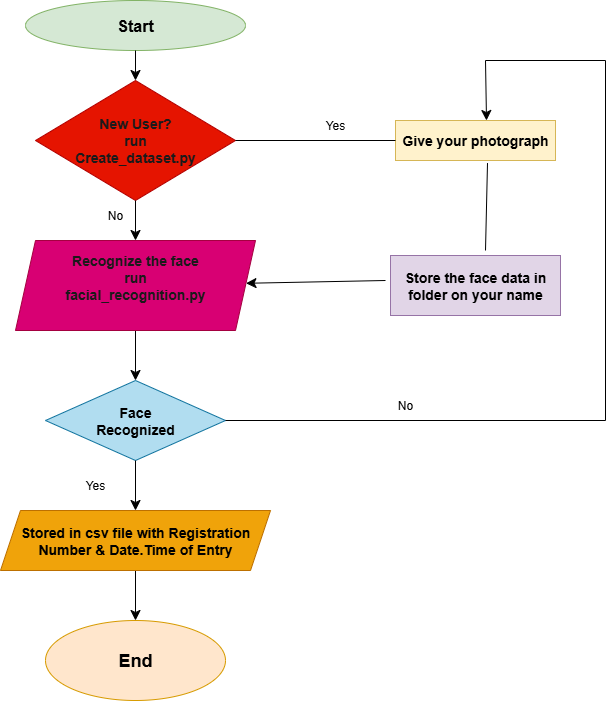

The diagram above was exported from draw.io. Its source (the exported page's mxGraphModel, read from the mxfile embedded in the PNG):
<mxGraphModel dx="2289" dy="1227" grid="1" gridSize="10" guides="1" tooltips="1" connect="1" arrows="1" fold="1" page="0" pageScale="1" pageWidth="850" pageHeight="1100" math="0" shadow="0">
  <root>
    <mxCell id="0" />
    <mxCell id="1" parent="0" />
    <mxCell id="QKVzhtl7Wa4ikE8ypWOi-1" value="Start" style="ellipse;whiteSpace=wrap;html=1;fillColor=#d5e8d4;strokeColor=#82b366;fontStyle=1;fontSize=16;" vertex="1" parent="1">
      <mxGeometry x="-420" y="-280" width="220" height="50" as="geometry" />
    </mxCell>
    <mxCell id="QKVzhtl7Wa4ikE8ypWOi-2" value="New User?&lt;div&gt;run&lt;/div&gt;&lt;div&gt;Create_dataset.py&lt;/div&gt;" style="rhombus;whiteSpace=wrap;html=1;fillColor=#e51400;strokeColor=#B20000;fontColor=#1A1A1A;fontSize=14;fontStyle=1" vertex="1" parent="1">
      <mxGeometry x="-410" y="-200" width="200" height="120" as="geometry" />
    </mxCell>
    <mxCell id="QKVzhtl7Wa4ikE8ypWOi-13" value="" style="edgeStyle=none;curved=1;rounded=0;orthogonalLoop=1;jettySize=auto;html=1;fontSize=12;startSize=8;endSize=8;" edge="1" parent="1" source="QKVzhtl7Wa4ikE8ypWOi-3" target="QKVzhtl7Wa4ikE8ypWOi-4">
      <mxGeometry relative="1" as="geometry" />
    </mxCell>
    <mxCell id="QKVzhtl7Wa4ikE8ypWOi-3" value="Recognize the face&lt;div&gt;run&lt;/div&gt;&lt;div&gt;facial_recognition.py&lt;br&gt;&lt;div&gt;&lt;br&gt;&lt;/div&gt;&lt;/div&gt;" style="shape=parallelogram;perimeter=parallelogramPerimeter;whiteSpace=wrap;html=1;fixedSize=1;fillColor=#d80073;fontColor=#1A1A1A;strokeColor=#A50040;fontStyle=1;fontSize=14;" vertex="1" parent="1">
      <mxGeometry x="-430" y="-40" width="240" height="90" as="geometry" />
    </mxCell>
    <mxCell id="QKVzhtl7Wa4ikE8ypWOi-4" value="Face&lt;div&gt;Recognized&lt;/div&gt;" style="rhombus;whiteSpace=wrap;html=1;fillColor=#b1ddf0;strokeColor=#10739e;fontStyle=1;fontSize=14;" vertex="1" parent="1">
      <mxGeometry x="-400" y="100" width="180" height="80" as="geometry" />
    </mxCell>
    <mxCell id="QKVzhtl7Wa4ikE8ypWOi-16" value="" style="edgeStyle=none;curved=1;rounded=0;orthogonalLoop=1;jettySize=auto;html=1;fontSize=12;startSize=8;endSize=8;" edge="1" parent="1" source="QKVzhtl7Wa4ikE8ypWOi-5" target="QKVzhtl7Wa4ikE8ypWOi-6">
      <mxGeometry relative="1" as="geometry" />
    </mxCell>
    <mxCell id="QKVzhtl7Wa4ikE8ypWOi-5" value="Stored in csv file with Registration Number &amp;amp; Date.Time of Entry" style="shape=parallelogram;perimeter=parallelogramPerimeter;whiteSpace=wrap;html=1;fixedSize=1;fillColor=#f0a30a;strokeColor=#BD7000;fontColor=#000000;fontSize=14;fontStyle=1" vertex="1" parent="1">
      <mxGeometry x="-445" y="230" width="270" height="60" as="geometry" />
    </mxCell>
    <mxCell id="QKVzhtl7Wa4ikE8ypWOi-6" value="End" style="ellipse;whiteSpace=wrap;html=1;fillColor=#ffe6cc;strokeColor=#d79b00;fontSize=18;fontStyle=1" vertex="1" parent="1">
      <mxGeometry x="-400" y="340" width="180" height="80" as="geometry" />
    </mxCell>
    <mxCell id="QKVzhtl7Wa4ikE8ypWOi-7" value="Give your photograph" style="rounded=0;whiteSpace=wrap;html=1;fillColor=#fff2cc;strokeColor=#d6b656;fontSize=14;fontStyle=1" vertex="1" parent="1">
      <mxGeometry x="-50" y="-160" width="160" height="40" as="geometry" />
    </mxCell>
    <mxCell id="QKVzhtl7Wa4ikE8ypWOi-8" value="Store the face data in folder on your name" style="rounded=0;whiteSpace=wrap;html=1;fillColor=#e1d5e7;strokeColor=#9673a6;fontSize=14;fontStyle=1" vertex="1" parent="1">
      <mxGeometry x="-55" y="-25" width="170" height="60" as="geometry" />
    </mxCell>
    <mxCell id="QKVzhtl7Wa4ikE8ypWOi-18" value="" style="endArrow=classic;html=1;rounded=0;fontSize=12;startSize=8;endSize=8;curved=1;exitX=0.5;exitY=1;exitDx=0;exitDy=0;entryX=0.5;entryY=0;entryDx=0;entryDy=0;" edge="1" parent="1" source="QKVzhtl7Wa4ikE8ypWOi-4" target="QKVzhtl7Wa4ikE8ypWOi-5">
      <mxGeometry width="50" height="50" relative="1" as="geometry">
        <mxPoint x="-290" y="150" as="sourcePoint" />
        <mxPoint x="-240" y="100" as="targetPoint" />
      </mxGeometry>
    </mxCell>
    <mxCell id="QKVzhtl7Wa4ikE8ypWOi-19" value="" style="endArrow=none;html=1;rounded=0;fontSize=12;startSize=8;endSize=8;curved=1;entryX=0;entryY=0.5;entryDx=0;entryDy=0;exitX=1;exitY=0.5;exitDx=0;exitDy=0;" edge="1" parent="1" source="QKVzhtl7Wa4ikE8ypWOi-2" target="QKVzhtl7Wa4ikE8ypWOi-7">
      <mxGeometry width="50" height="50" relative="1" as="geometry">
        <mxPoint x="-200" y="-150" as="sourcePoint" />
        <mxPoint x="-150" y="-200" as="targetPoint" />
      </mxGeometry>
    </mxCell>
    <mxCell id="QKVzhtl7Wa4ikE8ypWOi-20" value="" style="endArrow=none;html=1;rounded=0;fontSize=12;startSize=8;endSize=8;curved=1;exitX=0.575;exitY=1.064;exitDx=0;exitDy=0;exitPerimeter=0;" edge="1" parent="1" source="QKVzhtl7Wa4ikE8ypWOi-7">
      <mxGeometry width="50" height="50" relative="1" as="geometry">
        <mxPoint x="-20" y="50" as="sourcePoint" />
        <mxPoint x="40" y="-30" as="targetPoint" />
        <Array as="points" />
      </mxGeometry>
    </mxCell>
    <mxCell id="QKVzhtl7Wa4ikE8ypWOi-22" value="" style="endArrow=none;html=1;rounded=0;fontSize=12;startSize=8;endSize=8;curved=1;exitX=1;exitY=0.5;exitDx=0;exitDy=0;" edge="1" parent="1" source="QKVzhtl7Wa4ikE8ypWOi-4">
      <mxGeometry width="50" height="50" relative="1" as="geometry">
        <mxPoint x="-120" y="80" as="sourcePoint" />
        <mxPoint x="160" y="140" as="targetPoint" />
      </mxGeometry>
    </mxCell>
    <mxCell id="QKVzhtl7Wa4ikE8ypWOi-24" value="" style="endArrow=none;html=1;rounded=0;fontSize=12;startSize=8;endSize=8;curved=1;" edge="1" parent="1">
      <mxGeometry width="50" height="50" relative="1" as="geometry">
        <mxPoint x="160" y="140" as="sourcePoint" />
        <mxPoint x="160" y="-220" as="targetPoint" />
      </mxGeometry>
    </mxCell>
    <mxCell id="QKVzhtl7Wa4ikE8ypWOi-25" value="" style="endArrow=none;html=1;rounded=0;fontSize=12;startSize=8;endSize=8;curved=1;" edge="1" parent="1">
      <mxGeometry width="50" height="50" relative="1" as="geometry">
        <mxPoint x="40" y="-220" as="sourcePoint" />
        <mxPoint x="160" y="-220" as="targetPoint" />
      </mxGeometry>
    </mxCell>
    <mxCell id="QKVzhtl7Wa4ikE8ypWOi-26" value="" style="endArrow=classic;html=1;rounded=0;fontSize=12;startSize=8;endSize=8;curved=1;" edge="1" parent="1">
      <mxGeometry width="50" height="50" relative="1" as="geometry">
        <mxPoint x="40" y="-220" as="sourcePoint" />
        <mxPoint x="41" y="-160" as="targetPoint" />
      </mxGeometry>
    </mxCell>
    <mxCell id="QKVzhtl7Wa4ikE8ypWOi-27" value="" style="endArrow=classic;html=1;rounded=0;fontSize=12;startSize=8;endSize=8;curved=1;" edge="1" parent="1" target="QKVzhtl7Wa4ikE8ypWOi-3">
      <mxGeometry width="50" height="50" relative="1" as="geometry">
        <mxPoint x="-60" as="sourcePoint" />
        <mxPoint x="-110" y="-70" as="targetPoint" />
      </mxGeometry>
    </mxCell>
    <mxCell id="QKVzhtl7Wa4ikE8ypWOi-28" value="" style="endArrow=classic;html=1;rounded=0;fontSize=12;startSize=8;endSize=8;curved=1;exitX=0.5;exitY=1;exitDx=0;exitDy=0;entryX=0.5;entryY=0;entryDx=0;entryDy=0;" edge="1" parent="1" source="QKVzhtl7Wa4ikE8ypWOi-1" target="QKVzhtl7Wa4ikE8ypWOi-2">
      <mxGeometry width="50" height="50" relative="1" as="geometry">
        <mxPoint x="-325" y="-175" as="sourcePoint" />
        <mxPoint x="-275" y="-225" as="targetPoint" />
      </mxGeometry>
    </mxCell>
    <mxCell id="QKVzhtl7Wa4ikE8ypWOi-29" value="" style="endArrow=classic;html=1;rounded=0;fontSize=12;startSize=8;endSize=8;curved=1;entryX=0.5;entryY=0;entryDx=0;entryDy=0;exitX=0.5;exitY=1;exitDx=0;exitDy=0;" edge="1" parent="1" source="QKVzhtl7Wa4ikE8ypWOi-2" target="QKVzhtl7Wa4ikE8ypWOi-3">
      <mxGeometry width="50" height="50" relative="1" as="geometry">
        <mxPoint x="-300" y="-100" as="sourcePoint" />
        <mxPoint x="-250" y="-150" as="targetPoint" />
      </mxGeometry>
    </mxCell>
    <mxCell id="QKVzhtl7Wa4ikE8ypWOi-30" value="Yes" style="text;html=1;align=center;verticalAlign=middle;whiteSpace=wrap;rounded=0;" vertex="1" parent="1">
      <mxGeometry x="-140" y="-170" width="60" height="30" as="geometry" />
    </mxCell>
    <mxCell id="QKVzhtl7Wa4ikE8ypWOi-31" value="No" style="text;html=1;align=center;verticalAlign=middle;whiteSpace=wrap;rounded=0;rotation=0;" vertex="1" parent="1">
      <mxGeometry x="-360" y="-80" width="60" height="30" as="geometry" />
    </mxCell>
    <mxCell id="QKVzhtl7Wa4ikE8ypWOi-33" value="Yes" style="text;html=1;align=center;verticalAlign=middle;whiteSpace=wrap;rounded=0;" vertex="1" parent="1">
      <mxGeometry x="-380" y="190" width="60" height="30" as="geometry" />
    </mxCell>
    <mxCell id="QKVzhtl7Wa4ikE8ypWOi-38" value="No" style="text;html=1;align=center;verticalAlign=middle;whiteSpace=wrap;rounded=0;" vertex="1" parent="1">
      <mxGeometry x="-70" y="110" width="60" height="30" as="geometry" />
    </mxCell>
    <mxCell id="QKVzhtl7Wa4ikE8ypWOi-40" style="edgeStyle=none;curved=1;rounded=0;orthogonalLoop=1;jettySize=auto;html=1;entryX=0.5;entryY=0;entryDx=0;entryDy=0;fontSize=12;startSize=8;endSize=8;" edge="1" parent="1" source="QKVzhtl7Wa4ikE8ypWOi-7" target="QKVzhtl7Wa4ikE8ypWOi-7">
      <mxGeometry relative="1" as="geometry" />
    </mxCell>
  </root>
</mxGraphModel>